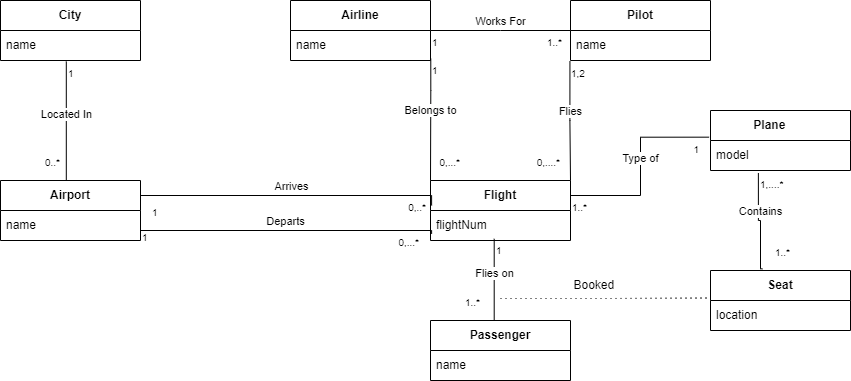

The diagram above was exported from draw.io. Its source (the exported page's mxGraphModel, read from the mxfile embedded in the PNG):
<mxGraphModel dx="1050" dy="571" grid="1" gridSize="10" guides="1" tooltips="1" connect="1" arrows="1" fold="1" page="1" pageScale="1" pageWidth="850" pageHeight="1100" math="0" shadow="0">
  <root>
    <mxCell id="0" />
    <mxCell id="1" parent="0" />
    <mxCell id="KHRg08tkBRWeR-ns9F_L-1" value="&lt;b&gt;City&lt;/b&gt;" style="swimlane;fontStyle=0;childLayout=stackLayout;horizontal=1;startSize=30;horizontalStack=0;resizeParent=1;resizeParentMax=0;resizeLast=0;collapsible=1;marginBottom=0;whiteSpace=wrap;html=1;" vertex="1" parent="1">
      <mxGeometry x="80" y="80" width="140" height="60" as="geometry" />
    </mxCell>
    <mxCell id="KHRg08tkBRWeR-ns9F_L-2" value="name" style="text;strokeColor=none;fillColor=none;align=left;verticalAlign=middle;spacingLeft=4;spacingRight=4;overflow=hidden;points=[[0,0.5],[1,0.5]];portConstraint=eastwest;rotatable=0;whiteSpace=wrap;html=1;" vertex="1" parent="KHRg08tkBRWeR-ns9F_L-1">
      <mxGeometry y="30" width="140" height="30" as="geometry" />
    </mxCell>
    <mxCell id="KHRg08tkBRWeR-ns9F_L-3" value="&lt;b&gt;Airport&lt;/b&gt;" style="swimlane;fontStyle=0;childLayout=stackLayout;horizontal=1;startSize=30;horizontalStack=0;resizeParent=1;resizeParentMax=0;resizeLast=0;collapsible=1;marginBottom=0;whiteSpace=wrap;html=1;" vertex="1" parent="1">
      <mxGeometry x="80" y="260" width="140" height="60" as="geometry" />
    </mxCell>
    <mxCell id="KHRg08tkBRWeR-ns9F_L-4" value="name" style="text;strokeColor=none;fillColor=none;align=left;verticalAlign=middle;spacingLeft=4;spacingRight=4;overflow=hidden;points=[[0,0.5],[1,0.5]];portConstraint=eastwest;rotatable=0;whiteSpace=wrap;html=1;" vertex="1" parent="KHRg08tkBRWeR-ns9F_L-3">
      <mxGeometry y="30" width="140" height="30" as="geometry" />
    </mxCell>
    <mxCell id="KHRg08tkBRWeR-ns9F_L-5" value="&lt;b&gt;Airline&lt;/b&gt;" style="swimlane;fontStyle=0;childLayout=stackLayout;horizontal=1;startSize=30;horizontalStack=0;resizeParent=1;resizeParentMax=0;resizeLast=0;collapsible=1;marginBottom=0;whiteSpace=wrap;html=1;" vertex="1" parent="1">
      <mxGeometry x="370" y="80" width="140" height="60" as="geometry" />
    </mxCell>
    <mxCell id="KHRg08tkBRWeR-ns9F_L-6" value="name" style="text;strokeColor=none;fillColor=none;align=left;verticalAlign=middle;spacingLeft=4;spacingRight=4;overflow=hidden;points=[[0,0.5],[1,0.5]];portConstraint=eastwest;rotatable=0;whiteSpace=wrap;html=1;" vertex="1" parent="KHRg08tkBRWeR-ns9F_L-5">
      <mxGeometry y="30" width="140" height="30" as="geometry" />
    </mxCell>
    <mxCell id="KHRg08tkBRWeR-ns9F_L-7" value="&lt;b&gt;Pilot&lt;/b&gt;" style="swimlane;fontStyle=0;childLayout=stackLayout;horizontal=1;startSize=30;horizontalStack=0;resizeParent=1;resizeParentMax=0;resizeLast=0;collapsible=1;marginBottom=0;whiteSpace=wrap;html=1;" vertex="1" parent="1">
      <mxGeometry x="650" y="80" width="140" height="60" as="geometry" />
    </mxCell>
    <mxCell id="KHRg08tkBRWeR-ns9F_L-8" value="name" style="text;strokeColor=none;fillColor=none;align=left;verticalAlign=middle;spacingLeft=4;spacingRight=4;overflow=hidden;points=[[0,0.5],[1,0.5]];portConstraint=eastwest;rotatable=0;whiteSpace=wrap;html=1;" vertex="1" parent="KHRg08tkBRWeR-ns9F_L-7">
      <mxGeometry y="30" width="140" height="30" as="geometry" />
    </mxCell>
    <mxCell id="KHRg08tkBRWeR-ns9F_L-9" value="&lt;b&gt;Flight&lt;/b&gt;" style="swimlane;fontStyle=0;childLayout=stackLayout;horizontal=1;startSize=30;horizontalStack=0;resizeParent=1;resizeParentMax=0;resizeLast=0;collapsible=1;marginBottom=0;whiteSpace=wrap;html=1;" vertex="1" parent="1">
      <mxGeometry x="510" y="260" width="140" height="60" as="geometry" />
    </mxCell>
    <mxCell id="KHRg08tkBRWeR-ns9F_L-10" value="flightNum" style="text;strokeColor=none;fillColor=none;align=left;verticalAlign=middle;spacingLeft=4;spacingRight=4;overflow=hidden;points=[[0,0.5],[1,0.5]];portConstraint=eastwest;rotatable=0;whiteSpace=wrap;html=1;" vertex="1" parent="KHRg08tkBRWeR-ns9F_L-9">
      <mxGeometry y="30" width="140" height="30" as="geometry" />
    </mxCell>
    <mxCell id="KHRg08tkBRWeR-ns9F_L-11" value="&lt;b&gt;Plane&lt;span style=&quot;white-space: pre;&quot;&gt;&#09;&lt;/span&gt;&lt;/b&gt;" style="swimlane;fontStyle=0;childLayout=stackLayout;horizontal=1;startSize=30;horizontalStack=0;resizeParent=1;resizeParentMax=0;resizeLast=0;collapsible=1;marginBottom=0;whiteSpace=wrap;html=1;" vertex="1" parent="1">
      <mxGeometry x="790" y="190" width="140" height="60" as="geometry" />
    </mxCell>
    <mxCell id="KHRg08tkBRWeR-ns9F_L-12" value="model" style="text;strokeColor=none;fillColor=none;align=left;verticalAlign=middle;spacingLeft=4;spacingRight=4;overflow=hidden;points=[[0,0.5],[1,0.5]];portConstraint=eastwest;rotatable=0;whiteSpace=wrap;html=1;" vertex="1" parent="KHRg08tkBRWeR-ns9F_L-11">
      <mxGeometry y="30" width="140" height="30" as="geometry" />
    </mxCell>
    <mxCell id="KHRg08tkBRWeR-ns9F_L-13" value="&lt;b&gt;Seat&lt;/b&gt;" style="swimlane;fontStyle=0;childLayout=stackLayout;horizontal=1;startSize=30;horizontalStack=0;resizeParent=1;resizeParentMax=0;resizeLast=0;collapsible=1;marginBottom=0;whiteSpace=wrap;html=1;" vertex="1" parent="1">
      <mxGeometry x="790" y="350" width="140" height="60" as="geometry" />
    </mxCell>
    <mxCell id="KHRg08tkBRWeR-ns9F_L-14" value="location" style="text;strokeColor=none;fillColor=none;align=left;verticalAlign=middle;spacingLeft=4;spacingRight=4;overflow=hidden;points=[[0,0.5],[1,0.5]];portConstraint=eastwest;rotatable=0;whiteSpace=wrap;html=1;" vertex="1" parent="KHRg08tkBRWeR-ns9F_L-13">
      <mxGeometry y="30" width="140" height="30" as="geometry" />
    </mxCell>
    <mxCell id="KHRg08tkBRWeR-ns9F_L-15" value="&lt;b&gt;Passenger&lt;/b&gt;" style="swimlane;fontStyle=0;childLayout=stackLayout;horizontal=1;startSize=30;horizontalStack=0;resizeParent=1;resizeParentMax=0;resizeLast=0;collapsible=1;marginBottom=0;whiteSpace=wrap;html=1;" vertex="1" parent="1">
      <mxGeometry x="510" y="400" width="140" height="60" as="geometry" />
    </mxCell>
    <mxCell id="KHRg08tkBRWeR-ns9F_L-16" value="name" style="text;strokeColor=none;fillColor=none;align=left;verticalAlign=middle;spacingLeft=4;spacingRight=4;overflow=hidden;points=[[0,0.5],[1,0.5]];portConstraint=eastwest;rotatable=0;whiteSpace=wrap;html=1;" vertex="1" parent="KHRg08tkBRWeR-ns9F_L-15">
      <mxGeometry y="30" width="140" height="30" as="geometry" />
    </mxCell>
    <mxCell id="KHRg08tkBRWeR-ns9F_L-17" value="Located In" style="verticalAlign=bottom;html=1;endArrow=none;edgeStyle=orthogonalEdgeStyle;rounded=0;exitX=0.47;exitY=1.033;exitDx=0;exitDy=0;exitPerimeter=0;entryX=0.5;entryY=0;entryDx=0;entryDy=0;" edge="1" parent="1" source="KHRg08tkBRWeR-ns9F_L-2" target="KHRg08tkBRWeR-ns9F_L-3">
      <mxGeometry relative="1" as="geometry">
        <mxPoint x="440" y="360" as="sourcePoint" />
        <mxPoint x="690" y="360" as="targetPoint" />
        <Array as="points">
          <mxPoint x="146" y="260" />
        </Array>
      </mxGeometry>
    </mxCell>
    <mxCell id="KHRg08tkBRWeR-ns9F_L-18" value="1" style="resizable=0;html=1;align=left;verticalAlign=top;labelBackgroundColor=none;fontSize=10" connectable="0" vertex="1" parent="KHRg08tkBRWeR-ns9F_L-17">
      <mxGeometry x="-1" relative="1" as="geometry" />
    </mxCell>
    <mxCell id="KHRg08tkBRWeR-ns9F_L-19" value="" style="resizable=0;html=1;align=left;verticalAlign=bottom;labelBackgroundColor=none;fontSize=10" connectable="0" vertex="1" parent="KHRg08tkBRWeR-ns9F_L-17">
      <mxGeometry x="-1" relative="1" as="geometry">
        <mxPoint y="29" as="offset" />
      </mxGeometry>
    </mxCell>
    <mxCell id="KHRg08tkBRWeR-ns9F_L-20" value="0..*" style="resizable=0;html=1;align=right;verticalAlign=top;labelBackgroundColor=none;fontSize=10" connectable="0" vertex="1" parent="KHRg08tkBRWeR-ns9F_L-17">
      <mxGeometry x="0.9" relative="1" as="geometry">
        <mxPoint x="-6" y="-28" as="offset" />
      </mxGeometry>
    </mxCell>
    <mxCell id="KHRg08tkBRWeR-ns9F_L-21" value="Arrives" style="verticalAlign=bottom;html=1;endArrow=none;edgeStyle=orthogonalEdgeStyle;rounded=0;exitX=1;exitY=0.25;exitDx=0;exitDy=0;entryX=0.008;entryY=0.417;entryDx=0;entryDy=0;entryPerimeter=0;" edge="1" parent="1" source="KHRg08tkBRWeR-ns9F_L-3" target="KHRg08tkBRWeR-ns9F_L-9">
      <mxGeometry relative="1" as="geometry">
        <mxPoint x="240" y="230" as="sourcePoint" />
        <mxPoint x="490" y="230" as="targetPoint" />
        <Array as="points">
          <mxPoint x="511" y="275" />
        </Array>
      </mxGeometry>
    </mxCell>
    <mxCell id="KHRg08tkBRWeR-ns9F_L-22" value="1" style="resizable=0;html=1;align=left;verticalAlign=top;labelBackgroundColor=none;fontSize=10" connectable="0" vertex="1" parent="KHRg08tkBRWeR-ns9F_L-21">
      <mxGeometry x="-1" relative="1" as="geometry">
        <mxPoint x="10" y="5" as="offset" />
      </mxGeometry>
    </mxCell>
    <mxCell id="KHRg08tkBRWeR-ns9F_L-23" value="0,..*" style="resizable=0;html=1;align=right;verticalAlign=top;labelBackgroundColor=none;fontSize=10" connectable="0" vertex="1" parent="KHRg08tkBRWeR-ns9F_L-21">
      <mxGeometry x="0.9" relative="1" as="geometry" />
    </mxCell>
    <mxCell id="KHRg08tkBRWeR-ns9F_L-24" value="Departs" style="verticalAlign=bottom;html=1;endArrow=none;edgeStyle=orthogonalEdgeStyle;rounded=0;exitX=1;exitY=0.5;exitDx=0;exitDy=0;entryX=0.008;entryY=0.778;entryDx=0;entryDy=0;entryPerimeter=0;" edge="1" parent="1" source="KHRg08tkBRWeR-ns9F_L-4" target="KHRg08tkBRWeR-ns9F_L-10">
      <mxGeometry relative="1" as="geometry">
        <mxPoint x="240" y="230" as="sourcePoint" />
        <mxPoint x="490" y="230" as="targetPoint" />
        <Array as="points">
          <mxPoint x="220" y="310" />
          <mxPoint x="511" y="310" />
        </Array>
      </mxGeometry>
    </mxCell>
    <mxCell id="KHRg08tkBRWeR-ns9F_L-25" value="1" style="resizable=0;html=1;align=left;verticalAlign=top;labelBackgroundColor=none;fontSize=10" connectable="0" vertex="1" parent="KHRg08tkBRWeR-ns9F_L-24">
      <mxGeometry x="-1" relative="1" as="geometry" />
    </mxCell>
    <mxCell id="KHRg08tkBRWeR-ns9F_L-26" value="0,...*" style="resizable=0;html=1;align=right;verticalAlign=top;labelBackgroundColor=none;fontSize=10" connectable="0" vertex="1" parent="KHRg08tkBRWeR-ns9F_L-24">
      <mxGeometry x="0.9" relative="1" as="geometry" />
    </mxCell>
    <mxCell id="KHRg08tkBRWeR-ns9F_L-27" value="Works For" style="verticalAlign=bottom;html=1;endArrow=none;edgeStyle=orthogonalEdgeStyle;rounded=0;exitX=1;exitY=0.5;exitDx=0;exitDy=0;" edge="1" parent="1" source="KHRg08tkBRWeR-ns9F_L-5">
      <mxGeometry relative="1" as="geometry">
        <mxPoint x="550" y="230" as="sourcePoint" />
        <mxPoint x="650" y="110" as="targetPoint" />
      </mxGeometry>
    </mxCell>
    <mxCell id="KHRg08tkBRWeR-ns9F_L-28" value="1" style="resizable=0;html=1;align=left;verticalAlign=top;labelBackgroundColor=none;fontSize=10" connectable="0" vertex="1" parent="KHRg08tkBRWeR-ns9F_L-27">
      <mxGeometry x="-1" relative="1" as="geometry" />
    </mxCell>
    <mxCell id="KHRg08tkBRWeR-ns9F_L-29" value="1..*" style="resizable=0;html=1;align=right;verticalAlign=top;labelBackgroundColor=none;fontSize=10" connectable="0" vertex="1" parent="KHRg08tkBRWeR-ns9F_L-27">
      <mxGeometry x="0.9" relative="1" as="geometry" />
    </mxCell>
    <mxCell id="KHRg08tkBRWeR-ns9F_L-30" value="Belongs to" style="verticalAlign=bottom;html=1;endArrow=none;edgeStyle=orthogonalEdgeStyle;rounded=0;exitX=1.002;exitY=0.944;exitDx=0;exitDy=0;exitPerimeter=0;entryX=0;entryY=0;entryDx=0;entryDy=0;" edge="1" parent="1" source="KHRg08tkBRWeR-ns9F_L-6" target="KHRg08tkBRWeR-ns9F_L-9">
      <mxGeometry relative="1" as="geometry">
        <mxPoint x="550" y="230" as="sourcePoint" />
        <mxPoint x="800" y="230" as="targetPoint" />
        <Array as="points">
          <mxPoint x="510" y="170" />
          <mxPoint x="510" y="170" />
        </Array>
      </mxGeometry>
    </mxCell>
    <mxCell id="KHRg08tkBRWeR-ns9F_L-31" value="1" style="resizable=0;html=1;align=left;verticalAlign=top;labelBackgroundColor=none;fontSize=10" connectable="0" vertex="1" parent="KHRg08tkBRWeR-ns9F_L-30">
      <mxGeometry x="-1" relative="1" as="geometry" />
    </mxCell>
    <mxCell id="KHRg08tkBRWeR-ns9F_L-32" value="0,...*" style="resizable=0;html=1;align=right;verticalAlign=top;labelBackgroundColor=none;fontSize=10" connectable="0" vertex="1" parent="KHRg08tkBRWeR-ns9F_L-30">
      <mxGeometry x="0.9" relative="1" as="geometry">
        <mxPoint x="30" y="-24" as="offset" />
      </mxGeometry>
    </mxCell>
    <mxCell id="KHRg08tkBRWeR-ns9F_L-33" value="Flies" style="verticalAlign=bottom;html=1;endArrow=none;edgeStyle=orthogonalEdgeStyle;rounded=0;exitX=-0.004;exitY=1.028;exitDx=0;exitDy=0;exitPerimeter=0;entryX=1;entryY=0;entryDx=0;entryDy=0;" edge="1" parent="1" source="KHRg08tkBRWeR-ns9F_L-8" target="KHRg08tkBRWeR-ns9F_L-9">
      <mxGeometry x="0.0021" relative="1" as="geometry">
        <mxPoint x="550" y="230" as="sourcePoint" />
        <mxPoint x="800" y="230" as="targetPoint" />
        <mxPoint as="offset" />
      </mxGeometry>
    </mxCell>
    <mxCell id="KHRg08tkBRWeR-ns9F_L-34" value="1,2" style="resizable=0;html=1;align=left;verticalAlign=top;labelBackgroundColor=none;fontSize=10" connectable="0" vertex="1" parent="KHRg08tkBRWeR-ns9F_L-33">
      <mxGeometry x="-1" relative="1" as="geometry" />
    </mxCell>
    <mxCell id="KHRg08tkBRWeR-ns9F_L-35" value="0,....*" style="resizable=0;html=1;align=right;verticalAlign=top;labelBackgroundColor=none;fontSize=10" connectable="0" vertex="1" parent="KHRg08tkBRWeR-ns9F_L-33">
      <mxGeometry x="0.9" relative="1" as="geometry">
        <mxPoint x="-10" y="-24" as="offset" />
      </mxGeometry>
    </mxCell>
    <mxCell id="KHRg08tkBRWeR-ns9F_L-36" value="Type of" style="verticalAlign=bottom;html=1;endArrow=none;edgeStyle=orthogonalEdgeStyle;rounded=0;exitX=1;exitY=0.25;exitDx=0;exitDy=0;entryX=-0.01;entryY=-0.111;entryDx=0;entryDy=0;entryPerimeter=0;" edge="1" parent="1" source="KHRg08tkBRWeR-ns9F_L-9" target="KHRg08tkBRWeR-ns9F_L-12">
      <mxGeometry relative="1" as="geometry">
        <mxPoint x="550" y="230" as="sourcePoint" />
        <mxPoint x="800" y="230" as="targetPoint" />
      </mxGeometry>
    </mxCell>
    <mxCell id="KHRg08tkBRWeR-ns9F_L-37" value="1..*" style="resizable=0;html=1;align=left;verticalAlign=top;labelBackgroundColor=none;fontSize=10" connectable="0" vertex="1" parent="KHRg08tkBRWeR-ns9F_L-36">
      <mxGeometry x="-1" relative="1" as="geometry" />
    </mxCell>
    <mxCell id="KHRg08tkBRWeR-ns9F_L-38" value="1" style="resizable=0;html=1;align=right;verticalAlign=top;labelBackgroundColor=none;fontSize=10" connectable="0" vertex="1" parent="KHRg08tkBRWeR-ns9F_L-36">
      <mxGeometry x="0.9" relative="1" as="geometry" />
    </mxCell>
    <mxCell id="KHRg08tkBRWeR-ns9F_L-39" value="Flies on" style="verticalAlign=bottom;html=1;endArrow=none;edgeStyle=orthogonalEdgeStyle;rounded=0;exitX=0.455;exitY=0.944;exitDx=0;exitDy=0;exitPerimeter=0;entryX=0.5;entryY=0;entryDx=0;entryDy=0;" edge="1" parent="1" source="KHRg08tkBRWeR-ns9F_L-10" target="KHRg08tkBRWeR-ns9F_L-15">
      <mxGeometry relative="1" as="geometry">
        <mxPoint x="550" y="310" as="sourcePoint" />
        <mxPoint x="800" y="310" as="targetPoint" />
        <Array as="points">
          <mxPoint x="574" y="400" />
        </Array>
      </mxGeometry>
    </mxCell>
    <mxCell id="KHRg08tkBRWeR-ns9F_L-40" value="1" style="resizable=0;html=1;align=left;verticalAlign=top;labelBackgroundColor=none;fontSize=10" connectable="0" vertex="1" parent="KHRg08tkBRWeR-ns9F_L-39">
      <mxGeometry x="-1" relative="1" as="geometry" />
    </mxCell>
    <mxCell id="KHRg08tkBRWeR-ns9F_L-41" value="1..*" style="resizable=0;html=1;align=right;verticalAlign=top;labelBackgroundColor=none;fontSize=10" connectable="0" vertex="1" parent="KHRg08tkBRWeR-ns9F_L-39">
      <mxGeometry x="0.9" relative="1" as="geometry">
        <mxPoint x="-16" y="-30" as="offset" />
      </mxGeometry>
    </mxCell>
    <mxCell id="KHRg08tkBRWeR-ns9F_L-42" value="Contains" style="verticalAlign=bottom;html=1;endArrow=none;edgeStyle=orthogonalEdgeStyle;rounded=0;exitX=0.342;exitY=1.083;exitDx=0;exitDy=0;exitPerimeter=0;entryX=0.371;entryY=-0.028;entryDx=0;entryDy=0;entryPerimeter=0;" edge="1" parent="1" source="KHRg08tkBRWeR-ns9F_L-12" target="KHRg08tkBRWeR-ns9F_L-13">
      <mxGeometry relative="1" as="geometry">
        <mxPoint x="550" y="310" as="sourcePoint" />
        <mxPoint x="800" y="310" as="targetPoint" />
        <Array as="points">
          <mxPoint x="838" y="300" />
          <mxPoint x="840" y="300" />
          <mxPoint x="840" y="348" />
        </Array>
      </mxGeometry>
    </mxCell>
    <mxCell id="KHRg08tkBRWeR-ns9F_L-43" value="1,....*" style="resizable=0;html=1;align=left;verticalAlign=top;labelBackgroundColor=none;fontSize=10" connectable="0" vertex="1" parent="KHRg08tkBRWeR-ns9F_L-42">
      <mxGeometry x="-1" relative="1" as="geometry" />
    </mxCell>
    <mxCell id="KHRg08tkBRWeR-ns9F_L-44" value="1..*" style="resizable=0;html=1;align=right;verticalAlign=top;labelBackgroundColor=none;fontSize=10" connectable="0" vertex="1" parent="KHRg08tkBRWeR-ns9F_L-42">
      <mxGeometry x="0.9" relative="1" as="geometry">
        <mxPoint x="30" y="-25" as="offset" />
      </mxGeometry>
    </mxCell>
    <mxCell id="KHRg08tkBRWeR-ns9F_L-45" value="" style="edgeStyle=elbowEdgeStyle;fontSize=12;html=1;endFill=0;startFill=0;endSize=6;startSize=6;dashed=1;dashPattern=1 4;endArrow=none;startArrow=none;rounded=0;entryX=-0.01;entryY=-0.083;entryDx=0;entryDy=0;entryPerimeter=0;" edge="1" parent="1" target="KHRg08tkBRWeR-ns9F_L-14">
      <mxGeometry width="160" relative="1" as="geometry">
        <mxPoint x="580" y="378" as="sourcePoint" />
        <mxPoint x="760" y="310" as="targetPoint" />
        <Array as="points">
          <mxPoint x="690" y="370" />
        </Array>
      </mxGeometry>
    </mxCell>
    <mxCell id="KHRg08tkBRWeR-ns9F_L-46" value="Booked&amp;nbsp;" style="text;html=1;align=center;verticalAlign=middle;resizable=0;points=[];autosize=1;strokeColor=none;fillColor=none;" vertex="1" parent="1">
      <mxGeometry x="640" y="350" width="70" height="30" as="geometry" />
    </mxCell>
  </root>
</mxGraphModel>